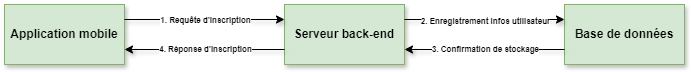

The diagram above was exported from draw.io. Its source (the exported page's mxGraphModel, read from the mxfile embedded in the PNG):
<mxGraphModel dx="1292" dy="694" grid="1" gridSize="10" guides="1" tooltips="1" connect="1" arrows="1" fold="1" page="1" pageScale="1" pageWidth="1169" pageHeight="827" math="0" shadow="0">
  <root>
    <mxCell id="0" />
    <mxCell id="1" parent="0" />
    <mxCell id="ZJd7EJ9bVrkxuvTjC3Jy-19" value="&lt;b&gt;Application mobile&lt;/b&gt;" style="rounded=0;whiteSpace=wrap;html=1;fillColor=#d5e8d4;strokeColor=#82b366;shadow=1;strokeWidth=1;" vertex="1" parent="1">
      <mxGeometry x="410" y="260" width="120" height="60" as="geometry" />
    </mxCell>
    <mxCell id="ZJd7EJ9bVrkxuvTjC3Jy-20" value="&lt;b&gt;Serveur back-end&lt;/b&gt;" style="rounded=0;whiteSpace=wrap;html=1;fillColor=#d5e8d4;strokeColor=#82b366;shadow=1;strokeWidth=1;" vertex="1" parent="1">
      <mxGeometry x="690" y="260" width="120" height="60" as="geometry" />
    </mxCell>
    <mxCell id="ZJd7EJ9bVrkxuvTjC3Jy-21" value="&lt;b&gt;Base de données&lt;/b&gt;" style="rounded=0;whiteSpace=wrap;html=1;fillColor=#d5e8d4;strokeColor=#82b366;shadow=1;strokeWidth=1;" vertex="1" parent="1">
      <mxGeometry x="970" y="260" width="120" height="60" as="geometry" />
    </mxCell>
    <mxCell id="ZJd7EJ9bVrkxuvTjC3Jy-22" value="" style="endArrow=classic;startArrow=none;html=1;rounded=0;exitX=1;exitY=0.25;exitDx=0;exitDy=0;entryX=0;entryY=0.25;entryDx=0;entryDy=0;shadow=1;strokeWidth=1;fillColor=#d5e8d4;strokeColor=default;startFill=0;" edge="1" parent="1" source="ZJd7EJ9bVrkxuvTjC3Jy-19" target="ZJd7EJ9bVrkxuvTjC3Jy-20">
      <mxGeometry width="50" height="50" relative="1" as="geometry">
        <mxPoint x="670" y="280" as="sourcePoint" />
        <mxPoint x="720" y="230" as="targetPoint" />
      </mxGeometry>
    </mxCell>
    <mxCell id="ZJd7EJ9bVrkxuvTjC3Jy-23" value="&lt;font style=&quot;font-size: 8px;&quot;&gt;&lt;b&gt;1. Requête d'inscription&lt;/b&gt;&lt;/font&gt;" style="edgeLabel;html=1;align=center;verticalAlign=middle;resizable=0;points=[];" vertex="1" connectable="0" parent="ZJd7EJ9bVrkxuvTjC3Jy-22">
      <mxGeometry x="-0.0014" y="1" relative="1" as="geometry">
        <mxPoint as="offset" />
      </mxGeometry>
    </mxCell>
    <mxCell id="ZJd7EJ9bVrkxuvTjC3Jy-24" value="" style="endArrow=none;startArrow=classic;html=1;rounded=0;exitX=0;exitY=0.25;exitDx=0;exitDy=0;entryX=1;entryY=0.25;entryDx=0;entryDy=0;shadow=1;strokeWidth=1;endFill=0;" edge="1" parent="1" source="ZJd7EJ9bVrkxuvTjC3Jy-21" target="ZJd7EJ9bVrkxuvTjC3Jy-20">
      <mxGeometry width="50" height="50" relative="1" as="geometry">
        <mxPoint x="570" y="304" as="sourcePoint" />
        <mxPoint x="705" y="304" as="targetPoint" />
      </mxGeometry>
    </mxCell>
    <mxCell id="ZJd7EJ9bVrkxuvTjC3Jy-25" value="&lt;font style=&quot;font-size: 8px;&quot;&gt;&lt;b&gt;2. Enregistrement infos utilisateur&lt;/b&gt;&lt;/font&gt;" style="edgeLabel;html=1;align=center;verticalAlign=middle;resizable=0;points=[];rotation=0;" vertex="1" connectable="0" parent="ZJd7EJ9bVrkxuvTjC3Jy-24">
      <mxGeometry relative="1" as="geometry">
        <mxPoint as="offset" />
      </mxGeometry>
    </mxCell>
    <mxCell id="ZJd7EJ9bVrkxuvTjC3Jy-26" value="" style="endArrow=none;startArrow=classic;html=1;rounded=0;exitX=1;exitY=0.75;exitDx=0;exitDy=0;entryX=0;entryY=0.75;entryDx=0;entryDy=0;shadow=1;strokeWidth=1;endFill=0;" edge="1" parent="1" source="ZJd7EJ9bVrkxuvTjC3Jy-20" target="ZJd7EJ9bVrkxuvTjC3Jy-21">
      <mxGeometry width="50" height="50" relative="1" as="geometry">
        <mxPoint x="810" y="294" as="sourcePoint" />
        <mxPoint x="970" y="294" as="targetPoint" />
      </mxGeometry>
    </mxCell>
    <mxCell id="ZJd7EJ9bVrkxuvTjC3Jy-27" value="&lt;font style=&quot;font-size: 8px;&quot;&gt;&lt;b&gt;3. Confirmation de stockage&lt;/b&gt;&lt;/font&gt;" style="edgeLabel;html=1;align=center;verticalAlign=middle;resizable=0;points=[];rotation=0;" vertex="1" connectable="0" parent="ZJd7EJ9bVrkxuvTjC3Jy-26">
      <mxGeometry relative="1" as="geometry">
        <mxPoint y="-2" as="offset" />
      </mxGeometry>
    </mxCell>
    <mxCell id="ZJd7EJ9bVrkxuvTjC3Jy-28" value="" style="endArrow=none;startArrow=classic;html=1;rounded=0;exitX=1;exitY=0.75;exitDx=0;exitDy=0;entryX=0;entryY=0.75;entryDx=0;entryDy=0;shadow=1;strokeWidth=1;endFill=0;" edge="1" parent="1" source="ZJd7EJ9bVrkxuvTjC3Jy-19" target="ZJd7EJ9bVrkxuvTjC3Jy-20">
      <mxGeometry width="50" height="50" relative="1" as="geometry">
        <mxPoint x="820" y="315" as="sourcePoint" />
        <mxPoint x="980" y="315" as="targetPoint" />
      </mxGeometry>
    </mxCell>
    <mxCell id="ZJd7EJ9bVrkxuvTjC3Jy-29" value="&lt;font style=&quot;font-size: 8px;&quot;&gt;&lt;b&gt;4. Réponse d'inscription&lt;/b&gt;&lt;/font&gt;" style="edgeLabel;html=1;align=center;verticalAlign=middle;resizable=0;points=[];rotation=0;" vertex="1" connectable="0" parent="ZJd7EJ9bVrkxuvTjC3Jy-28">
      <mxGeometry relative="1" as="geometry">
        <mxPoint y="-2" as="offset" />
      </mxGeometry>
    </mxCell>
  </root>
</mxGraphModel>